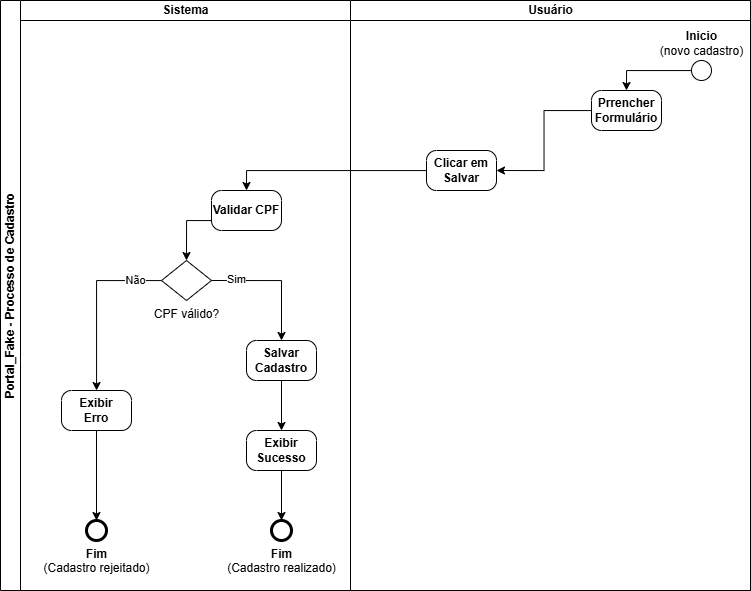

The diagram above was exported from draw.io. Its source (the exported page's mxGraphModel, read from the mxfile embedded in the PNG):
<mxGraphModel dx="932" dy="1139" grid="1" gridSize="10" guides="1" tooltips="1" connect="1" arrows="1" fold="1" page="1" pageScale="1" pageWidth="827" pageHeight="1169" math="0" shadow="0">
  <root>
    <mxCell id="0" />
    <mxCell id="1" parent="0" />
    <mxCell id="DD75rWlahZdHXe2uNxP0-8" parent="1" style="swimlane;html=1;childLayout=stackLayout;resizeParent=1;resizeParentMax=0;startSize=20;horizontal=0;horizontalStack=1;whiteSpace=wrap;" value="Portal_Fake - Processo de Cadastro" vertex="1">
      <mxGeometry height="590" width="750" x="39" y="210" as="geometry" />
    </mxCell>
    <mxCell id="DD75rWlahZdHXe2uNxP0-9" parent="DD75rWlahZdHXe2uNxP0-8" style="swimlane;html=1;startSize=20;" value="Sistema" vertex="1">
      <mxGeometry height="590" width="330" x="20" as="geometry" />
    </mxCell>
    <mxCell id="DD75rWlahZdHXe2uNxP0-19" parent="DD75rWlahZdHXe2uNxP0-9" style="points=[[0.25,0,0],[0.5,0,0],[0.75,0,0],[1,0.25,0],[1,0.5,0],[1,0.75,0],[0.75,1,0],[0.5,1,0],[0.25,1,0],[0,0.75,0],[0,0.5,0],[0,0.25,0]];shape=mxgraph.bpmn.task2;whiteSpace=wrap;rectStyle=rounded;size=10;html=1;container=1;expand=0;collapsible=0;taskMarker=abstract;" value="&lt;b&gt;Validar CPF&lt;/b&gt;" vertex="1">
      <mxGeometry height="40" width="70" x="191" y="190" as="geometry" />
    </mxCell>
    <mxCell id="DD75rWlahZdHXe2uNxP0-48" edge="1" parent="DD75rWlahZdHXe2uNxP0-9" source="DD75rWlahZdHXe2uNxP0-20" style="edgeStyle=orthogonalEdgeStyle;rounded=0;orthogonalLoop=1;jettySize=auto;html=1;" target="DD75rWlahZdHXe2uNxP0-25">
      <mxGeometry relative="1" as="geometry" />
    </mxCell>
    <mxCell id="DD75rWlahZdHXe2uNxP0-51" connectable="0" parent="DD75rWlahZdHXe2uNxP0-48" style="edgeLabel;html=1;align=center;verticalAlign=middle;resizable=0;points=[];" value="Não" vertex="1">
      <mxGeometry relative="1" x="-0.6993" y="-1" as="geometry">
        <mxPoint as="offset" />
      </mxGeometry>
    </mxCell>
    <mxCell id="DD75rWlahZdHXe2uNxP0-20" parent="DD75rWlahZdHXe2uNxP0-9" style="points=[[0.25,0.25,0],[0.5,0,0],[0.75,0.25,0],[1,0.5,0],[0.75,0.75,0],[0.5,1,0],[0.25,0.75,0],[0,0.5,0]];shape=mxgraph.bpmn.gateway2;html=1;verticalLabelPosition=bottom;labelBackgroundColor=#ffffff;verticalAlign=top;align=center;perimeter=rhombusPerimeter;outlineConnect=0;outline=none;symbol=none;labelPosition=center;" value="CPF válido?" vertex="1">
      <mxGeometry height="40" width="50" x="141" y="260" as="geometry" />
    </mxCell>
    <mxCell id="DD75rWlahZdHXe2uNxP0-21" parent="DD75rWlahZdHXe2uNxP0-9" style="points=[[0.25,0,0],[0.5,0,0],[0.75,0,0],[1,0.25,0],[1,0.5,0],[1,0.75,0],[0.75,1,0],[0.5,1,0],[0.25,1,0],[0,0.75,0],[0,0.5,0],[0,0.25,0]];shape=mxgraph.bpmn.task2;whiteSpace=wrap;rectStyle=rounded;size=10;html=1;container=1;expand=0;collapsible=0;taskMarker=abstract;" value="&lt;b&gt;Salvar&lt;/b&gt;&lt;div&gt;&lt;b&gt;Cadastro&lt;/b&gt;&lt;/div&gt;" vertex="1">
      <mxGeometry height="40" width="70" x="226" y="340" as="geometry" />
    </mxCell>
    <mxCell id="DD75rWlahZdHXe2uNxP0-22" parent="DD75rWlahZdHXe2uNxP0-9" style="points=[[0.25,0,0],[0.5,0,0],[0.75,0,0],[1,0.25,0],[1,0.5,0],[1,0.75,0],[0.75,1,0],[0.5,1,0],[0.25,1,0],[0,0.75,0],[0,0.5,0],[0,0.25,0]];shape=mxgraph.bpmn.task2;whiteSpace=wrap;rectStyle=rounded;size=10;html=1;container=1;expand=0;collapsible=0;taskMarker=abstract;" value="&lt;b&gt;Exibir&lt;/b&gt;&lt;div&gt;&lt;b&gt;Sucesso&lt;/b&gt;&lt;/div&gt;" vertex="1">
      <mxGeometry height="40" width="70" x="226" y="430" as="geometry" />
    </mxCell>
    <mxCell id="DD75rWlahZdHXe2uNxP0-35" edge="1" parent="DD75rWlahZdHXe2uNxP0-9" source="DD75rWlahZdHXe2uNxP0-21" style="edgeStyle=orthogonalEdgeStyle;rounded=0;orthogonalLoop=1;jettySize=auto;html=1;entryX=0.5;entryY=0;entryDx=0;entryDy=0;entryPerimeter=0;" target="DD75rWlahZdHXe2uNxP0-22">
      <mxGeometry relative="1" as="geometry" />
    </mxCell>
    <mxCell id="DD75rWlahZdHXe2uNxP0-23" parent="DD75rWlahZdHXe2uNxP0-9" style="points=[[0.145,0.145,0],[0.5,0,0],[0.855,0.145,0],[1,0.5,0],[0.855,0.855,0],[0.5,1,0],[0.145,0.855,0],[0,0.5,0]];shape=mxgraph.bpmn.event;html=1;verticalLabelPosition=bottom;labelBackgroundColor=#ffffff;verticalAlign=top;align=center;perimeter=ellipsePerimeter;outlineConnect=0;aspect=fixed;outline=end;symbol=terminate2;" value="&lt;b&gt;Fim&lt;/b&gt;&lt;div&gt;(Cadastro realizado)&lt;/div&gt;" vertex="1">
      <mxGeometry height="20" width="20" x="251" y="520" as="geometry" />
    </mxCell>
    <mxCell id="DD75rWlahZdHXe2uNxP0-38" edge="1" parent="DD75rWlahZdHXe2uNxP0-9" source="DD75rWlahZdHXe2uNxP0-22" style="edgeStyle=orthogonalEdgeStyle;rounded=0;orthogonalLoop=1;jettySize=auto;html=1;entryX=0.5;entryY=0;entryDx=0;entryDy=0;entryPerimeter=0;" target="DD75rWlahZdHXe2uNxP0-23">
      <mxGeometry relative="1" as="geometry" />
    </mxCell>
    <mxCell id="DD75rWlahZdHXe2uNxP0-39" edge="1" parent="DD75rWlahZdHXe2uNxP0-9" source="DD75rWlahZdHXe2uNxP0-19" style="edgeStyle=orthogonalEdgeStyle;rounded=0;orthogonalLoop=1;jettySize=auto;html=1;entryX=0.5;entryY=0;entryDx=0;entryDy=0;entryPerimeter=0;exitX=0;exitY=0.5;exitDx=0;exitDy=0;exitPerimeter=0;" target="DD75rWlahZdHXe2uNxP0-20">
      <mxGeometry relative="1" as="geometry">
        <Array as="points">
          <mxPoint x="191" y="220" />
          <mxPoint x="166" y="220" />
        </Array>
      </mxGeometry>
    </mxCell>
    <mxCell id="DD75rWlahZdHXe2uNxP0-47" edge="1" parent="DD75rWlahZdHXe2uNxP0-9" source="DD75rWlahZdHXe2uNxP0-20" style="edgeStyle=orthogonalEdgeStyle;rounded=0;orthogonalLoop=1;jettySize=auto;html=1;entryX=0.5;entryY=0;entryDx=0;entryDy=0;entryPerimeter=0;exitX=1;exitY=0.5;exitDx=0;exitDy=0;exitPerimeter=0;" target="DD75rWlahZdHXe2uNxP0-21">
      <mxGeometry relative="1" as="geometry" />
    </mxCell>
    <mxCell id="DD75rWlahZdHXe2uNxP0-50" connectable="0" parent="DD75rWlahZdHXe2uNxP0-47" style="edgeLabel;html=1;align=center;verticalAlign=middle;resizable=0;points=[];" value="Sim" vertex="1">
      <mxGeometry relative="1" x="-0.634" y="2" as="geometry">
        <mxPoint as="offset" />
      </mxGeometry>
    </mxCell>
    <mxCell id="DD75rWlahZdHXe2uNxP0-25" parent="DD75rWlahZdHXe2uNxP0-9" style="points=[[0.25,0,0],[0.5,0,0],[0.75,0,0],[1,0.25,0],[1,0.5,0],[1,0.75,0],[0.75,1,0],[0.5,1,0],[0.25,1,0],[0,0.75,0],[0,0.5,0],[0,0.25,0]];shape=mxgraph.bpmn.task2;whiteSpace=wrap;rectStyle=rounded;size=10;html=1;container=1;expand=0;collapsible=0;taskMarker=abstract;" value="&lt;b&gt;Exibir&lt;/b&gt;&lt;div&gt;&lt;b&gt;Erro&lt;/b&gt;&lt;/div&gt;" vertex="1">
      <mxGeometry height="40" width="70" x="41" y="390" as="geometry" />
    </mxCell>
    <mxCell id="DD75rWlahZdHXe2uNxP0-26" parent="DD75rWlahZdHXe2uNxP0-9" style="points=[[0.145,0.145,0],[0.5,0,0],[0.855,0.145,0],[1,0.5,0],[0.855,0.855,0],[0.5,1,0],[0.145,0.855,0],[0,0.5,0]];shape=mxgraph.bpmn.event;html=1;verticalLabelPosition=bottom;labelBackgroundColor=#ffffff;verticalAlign=top;align=center;perimeter=ellipsePerimeter;outlineConnect=0;aspect=fixed;outline=end;symbol=terminate2;" value="&lt;b&gt;Fim&lt;/b&gt;&lt;div&gt;(Cadastro rejeitado)&lt;/div&gt;" vertex="1">
      <mxGeometry height="20" width="20" x="66" y="520" as="geometry" />
    </mxCell>
    <mxCell id="DD75rWlahZdHXe2uNxP0-49" edge="1" parent="DD75rWlahZdHXe2uNxP0-9" source="DD75rWlahZdHXe2uNxP0-25" style="edgeStyle=orthogonalEdgeStyle;rounded=0;orthogonalLoop=1;jettySize=auto;html=1;entryX=0.5;entryY=0;entryDx=0;entryDy=0;entryPerimeter=0;" target="DD75rWlahZdHXe2uNxP0-26">
      <mxGeometry relative="1" as="geometry" />
    </mxCell>
    <mxCell id="DD75rWlahZdHXe2uNxP0-10" parent="DD75rWlahZdHXe2uNxP0-8" style="swimlane;html=1;startSize=20;labelPosition=center;verticalLabelPosition=middle;align=center;verticalAlign=middle;" value="Usuário" vertex="1">
      <mxGeometry height="590" width="400" x="350" as="geometry" />
    </mxCell>
    <mxCell id="DD75rWlahZdHXe2uNxP0-14" parent="DD75rWlahZdHXe2uNxP0-10" style="points=[[0.145,0.145,0],[0.5,0,0],[0.855,0.145,0],[1,0.5,0],[0.855,0.855,0],[0.5,1,0],[0.145,0.855,0],[0,0.5,0]];shape=mxgraph.bpmn.event;html=1;verticalLabelPosition=top;labelBackgroundColor=#ffffff;verticalAlign=bottom;align=center;perimeter=ellipsePerimeter;outlineConnect=0;aspect=fixed;outline=standard;symbol=general;labelPosition=center;" value="&lt;b&gt;Inicio&lt;/b&gt;&lt;div&gt;(novo cadastro)&lt;/div&gt;" vertex="1">
      <mxGeometry height="20" width="20" x="341" y="60" as="geometry" />
    </mxCell>
    <mxCell id="DD75rWlahZdHXe2uNxP0-15" parent="DD75rWlahZdHXe2uNxP0-10" style="points=[[0.25,0,0],[0.5,0,0],[0.75,0,0],[1,0.25,0],[1,0.5,0],[1,0.75,0],[0.75,1,0],[0.5,1,0],[0.25,1,0],[0,0.75,0],[0,0.5,0],[0,0.25,0]];shape=mxgraph.bpmn.task2;whiteSpace=wrap;rectStyle=rounded;size=10;html=1;container=1;expand=0;collapsible=0;taskMarker=abstract;" value="&lt;b&gt;Prrencher&lt;/b&gt;&lt;div&gt;&lt;b&gt;Formulário&lt;/b&gt;&lt;/div&gt;" vertex="1">
      <mxGeometry height="40" width="70" x="241" y="90" as="geometry" />
    </mxCell>
    <mxCell id="DD75rWlahZdHXe2uNxP0-17" parent="DD75rWlahZdHXe2uNxP0-10" style="points=[[0.25,0,0],[0.5,0,0],[0.75,0,0],[1,0.25,0],[1,0.5,0],[1,0.75,0],[0.75,1,0],[0.5,1,0],[0.25,1,0],[0,0.75,0],[0,0.5,0],[0,0.25,0]];shape=mxgraph.bpmn.task2;whiteSpace=wrap;rectStyle=rounded;size=10;html=1;container=1;expand=0;collapsible=0;taskMarker=abstract;" value="&lt;b&gt;Clicar em&lt;/b&gt;&lt;div&gt;&lt;b&gt;Salvar&lt;/b&gt;&lt;/div&gt;" vertex="1">
      <mxGeometry height="40" width="70" x="76" y="150" as="geometry" />
    </mxCell>
    <mxCell id="DD75rWlahZdHXe2uNxP0-18" edge="1" parent="DD75rWlahZdHXe2uNxP0-10" style="edgeStyle=orthogonalEdgeStyle;rounded=0;orthogonalLoop=1;jettySize=auto;html=1;exitX=0.5;exitY=1;exitDx=0;exitDy=0;exitPerimeter=0;">
      <mxGeometry relative="1" as="geometry">
        <mxPoint x="221" y="90" as="sourcePoint" />
        <mxPoint x="221" y="90" as="targetPoint" />
      </mxGeometry>
    </mxCell>
    <mxCell id="DD75rWlahZdHXe2uNxP0-32" edge="1" parent="DD75rWlahZdHXe2uNxP0-10" source="DD75rWlahZdHXe2uNxP0-15" style="edgeStyle=orthogonalEdgeStyle;rounded=0;orthogonalLoop=1;jettySize=auto;html=1;entryX=1;entryY=0.5;entryDx=0;entryDy=0;entryPerimeter=0;" target="DD75rWlahZdHXe2uNxP0-17">
      <mxGeometry relative="1" as="geometry" />
    </mxCell>
    <mxCell id="DD75rWlahZdHXe2uNxP0-41" edge="1" parent="DD75rWlahZdHXe2uNxP0-10" source="DD75rWlahZdHXe2uNxP0-14" style="edgeStyle=orthogonalEdgeStyle;rounded=0;orthogonalLoop=1;jettySize=auto;html=1;entryX=0.5;entryY=0;entryDx=0;entryDy=0;entryPerimeter=0;" target="DD75rWlahZdHXe2uNxP0-15">
      <mxGeometry relative="1" as="geometry" />
    </mxCell>
    <mxCell id="DD75rWlahZdHXe2uNxP0-43" edge="1" parent="DD75rWlahZdHXe2uNxP0-8" source="DD75rWlahZdHXe2uNxP0-17" style="edgeStyle=orthogonalEdgeStyle;rounded=0;orthogonalLoop=1;jettySize=auto;html=1;entryX=0.5;entryY=0;entryDx=0;entryDy=0;entryPerimeter=0;" target="DD75rWlahZdHXe2uNxP0-19">
      <mxGeometry relative="1" as="geometry">
        <mxPoint x="271" y="170" as="targetPoint" />
      </mxGeometry>
    </mxCell>
  </root>
</mxGraphModel>